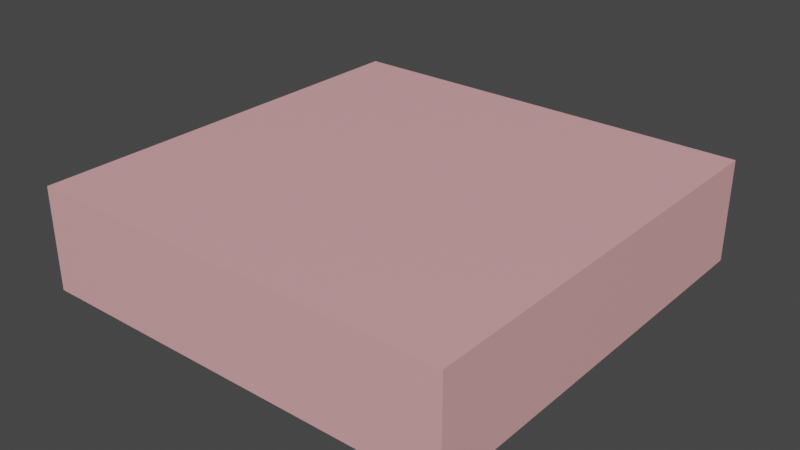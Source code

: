 # Source: logic_surf.blend  (saved by Blender 4.2.66; exported with 4.5.12 LTS)
import bpy
from mathutils import Matrix  # noqa: F401  (used for matrix-valued properties, if any)

bpy.ops.wm.read_factory_settings(use_empty=True)
scene = bpy.context.scene
scene.name = 'logic_or.qc'

# ---- collections
col_logic_gate_ref = bpy.data.collections.new('logic_gate_ref'); scene.collection.children.link(col_logic_gate_ref)
col_logic_gate_selection = bpy.data.collections.new('logic_gate_selection'); scene.collection.children.link(col_logic_gate_selection)

# ---- images (referenced by path relative to the original .blend; pixels are not part of the script)
import os
ASSET_DIR = os.environ.get("B2B_ASSET_DIR", "")  # directory of the original .blend (textures are referenced by path, not embedded)
HERE = os.path.dirname(os.path.abspath(__file__))  # packed textures are extracted next to this script under _unpacked/

def load_image(name, relpath, width, height, colorspace="sRGB"):
    """Load a texture the original file referenced (path relative to the .blend, or extracted next to this script)."""
    p = next((c for c in (os.path.join(HERE, relpath), os.path.join(ASSET_DIR, relpath)) if relpath and os.path.exists(c)), "")
    if p:
        img = bpy.data.images.load(p, check_existing=True)
        img.name = name
    else:  # same state as the original file: an image datablock whose file is absent (Cycles renders it pink)
        img = bpy.data.images.new(name, width, height)
        img.source = "FILE"
        img.filepath = "//" + (relpath or name)
    img.colorspace_settings.name = colorspace
    return img
img_logic_and_png = load_image('logic_and.png', 'logic_and.png', 1024, 1024, 'sRGB')

# ---- materials (node trees are filled in below, after node groups)
mat_logic = bpy.data.materials.new('logic')
mat_logic.use_backface_culling = True
mat_logic.use_transparent_shadow = False
mat_logic.diffuse_color = (0.43, 0.6836, 0.6452, 1.0)
mat_sel = bpy.data.materials.new('sel')
mat_sel.diffuse_color = (0.8001, 0.4055, 0.4188, 1.0)

# ---- node groups
ng_smooth_by_angle = bpy.data.node_groups.new('Smooth by Angle', 'GeometryNodeTree')
_s = ng_smooth_by_angle.interface.new_socket(name='Mesh', in_out='OUTPUT', socket_type='NodeSocketGeometry')
_s = ng_smooth_by_angle.interface.new_socket(name='Mesh', in_out='INPUT', socket_type='NodeSocketGeometry')
_s = ng_smooth_by_angle.interface.new_socket(name='Angle', in_out='INPUT', socket_type='NodeSocketFloat')
_s.subtype = 'ANGLE'
_s.default_value = 0.5236
_s.min_value = 0.0
_s.max_value = 3.142
_s.description = 'Maximum face angle for smooth edges'
_s = ng_smooth_by_angle.interface.new_socket(name='Ignore Sharpness', in_out='INPUT', socket_type='NodeSocketBool')
_s.force_non_field = True
ng_smooth_by_angle.description = 'Set the sharpness of mesh edges based on the angle between the neighboring faces'
ng_smooth_by_angle.is_modifier = True
_N = ng_smooth_by_angle.nodes; _L = ng_smooth_by_angle.links
n0 = _N.new('GeometryNodeSetShadeSmooth'); n0.name = 'Set Shade Smooth'; n0.location = (120, -80)
n0.domain = 'EDGE'
n1 = _N.new('GeometryNodeSetShadeSmooth'); n1.name = 'Set Shade Smooth.001'; n1.location = (300, -80)
n2 = _N.new('NodeGroupOutput'); n2.name = 'Group Output'; n2.location = (480, -80)
n3 = _N.new('GeometryNodeInputMeshEdgeAngle'); n3.name = 'Edge Angle'; n3.location = (-440, -240)
n4 = _N.new('NodeGroupInput'); n4.name = 'Group Input'; n4.location = (-80, -80)
n5 = _N.new('GeometryNodeInputEdgeSmooth'); n5.name = 'Is Edge Smooth'; n5.location = (-260, -120)
n6 = _N.new('GeometryNodeInputShadeSmooth'); n6.name = 'Is Shade Smooth'; n6.location = (-440, -397)
n7 = _N.new('FunctionNodeCompare'); n7.name = 'Compare'; n7.location = (-260, -260)
n7.operation = 'LESS_EQUAL'
n7.inputs[6].default_value = (0.0, 0.0, 0.0, 0.0)
n7.inputs[7].default_value = (0.0, 0.0, 0.0, 0.0)
n8 = _N.new('FunctionNodeBooleanMath'); n8.name = 'Boolean Math.001'; n8.location = (-80, -260)
n9 = _N.new('NodeGroupInput'); n9.name = 'Group Input.001'; n9.location = (-440, -329)
n10 = _N.new('NodeGroupInput'); n10.name = 'Group Input.002'; n10.location = (-259, -189)
n11 = _N.new('FunctionNodeBooleanMath'); n11.name = 'Boolean Math'; n11.location = (-80, -149)
n11.operation = 'OR'
n12 = _N.new('FunctionNodeBooleanMath'); n12.name = 'Boolean Math.002'; n12.location = (-260, -380)
n12.operation = 'OR'
n13 = _N.new('NodeGroupInput'); n13.name = 'Group Input.003'; n13.location = (-440, -460)
_L.new(n3.outputs[0], n7.inputs[0])
_L.new(n1.outputs[0], n2.inputs[0])
_L.new(n9.outputs[1], n7.inputs[1])
_L.new(n7.outputs[0], n8.inputs[0])
_L.new(n4.outputs[0], n0.inputs[0])
_L.new(n0.outputs[0], n1.inputs[0])
_L.new(n8.outputs[0], n0.inputs[2])
_L.new(n10.outputs[2], n11.inputs[1])
_L.new(n5.outputs[0], n11.inputs[0])
_L.new(n11.outputs[0], n0.inputs[1])
_L.new(n13.outputs[2], n12.inputs[1])
_L.new(n6.outputs[0], n12.inputs[0])
_L.new(n12.outputs[0], n8.inputs[1])
n2.is_active_output = True

# ---- material node trees
mat_logic.use_nodes = True; mat_logic.node_tree.nodes.clear()
_N = mat_logic.node_tree.nodes; _L = mat_logic.node_tree.links
n0 = _N.new('ShaderNodeBsdfPrincipled'); n0.name = 'Principled BSDF'; n0.location = (10, 300)
n0.distribution = 'GGX'
n0.subsurface_method = 'RANDOM_WALK_SKIN'
n0.inputs[3].default_value = 1.45
n0.inputs[27].default_value = (0.0, 0.0, 0.0, 1.0)
n0.inputs[28].default_value = 1.0
n1 = _N.new('ShaderNodeOutputMaterial'); n1.name = 'Material Output'; n1.location = (300, 300)
n2 = _N.new('ShaderNodeTexImage'); n2.name = 'Image Texture'; n2.location = (-280, 269)
n2.image = img_logic_and_png
_L.new(n0.outputs[0], n1.inputs[0])
_L.new(n2.outputs[0], n0.inputs[0])
n1.is_active_output = True
mat_sel.use_nodes = True; mat_sel.node_tree.nodes.clear()
_N = mat_sel.node_tree.nodes; _L = mat_sel.node_tree.links
n0 = _N.new('ShaderNodeBsdfPrincipled'); n0.name = 'Principled BSDF'; n0.location = (10, 300)
n0.inputs[0].default_value = (0.8001, 0.4055, 0.4188, 1.0)
n1 = _N.new('ShaderNodeOutputMaterial'); n1.name = 'Material Output'; n1.location = (300, 300)
_L.new(n0.outputs[0], n1.inputs[0])
n1.is_active_output = True

# ---- world
world_world = bpy.data.worlds.new('World'); scene.world = world_world
world_world.use_nodes = True; world_world.node_tree.nodes.clear()
_N = world_world.node_tree.nodes; _L = world_world.node_tree.links
n0 = _N.new('ShaderNodeOutputWorld'); n0.name = 'World Output'; n0.location = (300, 300)
n1 = _N.new('ShaderNodeBackground'); n1.name = 'Background'; n1.location = (10, 300)
n1.inputs[0].default_value = (0.05088, 0.05088, 0.05088, 1.0)
_L.new(n1.outputs[0], n0.inputs[0])
n0.is_active_output = True
world_world.color = (0.05088, 0.05088, 0.05088)
world_world.use_sun_shadow = False
world_world.sun_shadow_jitter_overblur = 0.0

# ---- meshes
me_logic_gate_ref = bpy.data.meshes.new('logic_gate_ref')
me_logic_gate_ref.from_pydata([(-31.5, 31.5, -63.9), (31.5, 31.5, -48.9), (31.5, 31.5, -63.9), (-31.5, 31.5, -48.9), (31.5, -31.5, -63.9), (-31.5, -31.5, -63.9), (-31.5, -31.5, -48.9), (31.5, -31.5, -48.9)], [], [(0, 5, 6, 3), (0, 3, 1, 2), (0, 2, 4, 5), (2, 1, 7, 4), (3, 6, 7, 1), (5, 4, 7, 6)])
me_logic_gate_ref.polygons.foreach_set('use_smooth', [True] * 6)
_k = set([(0, 2), (0, 3), (0, 5), (1, 2), (1, 3), (1, 7), (2, 4), (3, 6), (4, 5), (4, 7), (5, 6), (6, 7)])
me_logic_gate_ref.attributes.new('sharp_edge', 'BOOLEAN', 'EDGE').data.foreach_set('value', [ (min(e.vertices), max(e.vertices)) in _k for e in me_logic_gate_ref.edges])
_uv = me_logic_gate_ref.uv_layers.new(name='UVMap')
_uv.uv.foreach_set('vector', [-0.02619, 1.0, -0.02619, 0.0, 0.0, 0.0, 0.0, 1.0, 0.0, 1.026, 0.0, 1.0, 1.0, 1.0, 1.0, 1.026, 0.0, 0.0, 1.0, 0.0, 1.0, 1.0, 0.0, 1.0, 1.026, 1.0, 1.0, 1.0, 1.0, 0.0, 1.026, 0.0, 0.0, 1.0, 0.0, 0.0, 1.0, 0.0, 1.0, 1.0, 0.0, -0.02619, 1.0, -0.02619, 1.0, 0.0, 0.0, 0.0])
me_logic_gate_ref.materials.append(mat_logic)
me_logic_gate_ref.update()
me_logic_gate_selection = bpy.data.meshes.new('logic_gate_selection')
me_logic_gate_selection.from_pydata([(-0.2461, -0.2461, -0.5), (-0.2461, -0.2461, -0.382), (-0.2461, 0.2461, -0.5), (-0.2461, 0.2461, -0.382), (0.2461, -0.2461, -0.5), (0.2461, -0.2461, -0.382), (0.2461, 0.2461, -0.5), (0.2461, 0.2461, -0.382)], [], [(0, 1, 3, 2), (2, 3, 7, 6), (6, 7, 5, 4), (4, 5, 1, 0), (2, 6, 4, 0), (7, 3, 1, 5)])
_uv = me_logic_gate_selection.uv_layers.new(name='UVMap')
_uv.uv.foreach_set('vector', [0.375, 0.0, 0.625, 0.0, 0.625, 0.25, 0.375, 0.25, 0.375, 0.25, 0.625, 0.25, 0.625, 0.5, 0.375, 0.5, 0.375, 0.5, 0.625, 0.5, 0.625, 0.75, 0.375, 0.75, 0.375, 0.75, 0.625, 0.75, 0.625, 1.0, 0.375, 1.0, 0.125, 0.5, 0.375, 0.5, 0.375, 0.75, 0.125, 0.75, 0.625, 0.5, 0.875, 0.5, 0.875, 0.75, 0.625, 0.75])
me_logic_gate_selection.materials.append(mat_sel)
me_logic_gate_selection.update()

# ---- objects
ob_empty = bpy.data.objects.new('Empty', None)
ob_logic_gate_ref = bpy.data.objects.new('logic_gate_ref', me_logic_gate_ref)
ob_logic_gate_selection = bpy.data.objects.new('logic_gate_selection', me_logic_gate_selection)

# ---- transforms, parenting, visibility, modifiers, constraints
ob_empty.location = (0.0, 0.0, 0.0)
ob_empty.empty_display_type = 'CUBE'
ob_empty.empty_display_size = 64.0
ob_logic_gate_ref.location = (0.0, 0.0, 0.0)
_vg = ob_logic_gate_ref.vertex_groups.new(name='root')
_m = ob_logic_gate_ref.modifiers.new('Bevel', 'BEVEL')
_m.width = 4.0
_m.width_pct = 4.0
_m.segments = 5
_m = ob_logic_gate_ref.modifiers.new('Smooth by Angle', 'NODES')
_m.node_group = ng_smooth_by_angle
_m.use_pin_to_last = True
_m.show_group_selector = False
ob_logic_gate_selection.location = (0.0, 0.0, 0.0)
ob_logic_gate_selection.scale = (128.0, 128.0, 128.0)

# ---- collection membership
scene.collection.objects.link(ob_empty)
col_logic_gate_ref.objects.link(ob_logic_gate_ref)
col_logic_gate_selection.objects.link(ob_logic_gate_selection)

# ---- scene / render settings (as saved in the file)
scene.frame_start = 0; scene.frame_end = 0; scene.frame_set(0)
scene.render.engine = 'BLENDER_EEVEE_NEXT'
scene.cycles.use_denoising = False
scene.cycles.sampling_pattern = 'TABULATED_SOBOL'
scene.cycles.use_light_tree = False
scene.view_settings.view_transform = 'Filmic'
bpy.context.view_layer.update()

# ---- added for rendering (the .blend has no active camera and no usable light): camera, sun
cam_auto = bpy.data.cameras.new('AutoCamera')
cam_auto.lens = 50.0
cam_auto.sensor_width = 36.0
cam_auto.clip_end = 1467.33
ob_auto_camera = bpy.data.objects.new('AutoCamera', cam_auto)
scene.collection.objects.link(ob_auto_camera)
ob_auto_camera.location = (83.6088, -100.331, 10.4371)
ob_auto_camera.rotation_euler = (1.09748, -7.21219e-08, 0.694738)
scene.camera = ob_auto_camera
light_auto_sun = bpy.data.lights.new('AutoSun', 'SUN')
light_auto_sun.energy = 3.0
light_auto_sun.angle = 0.0523599
ob_auto_sun = bpy.data.objects.new('AutoSun', light_auto_sun)
scene.collection.objects.link(ob_auto_sun)
ob_auto_sun.rotation_euler = (0.872665, 0.174533, 0.523599)
bpy.context.view_layer.update()
